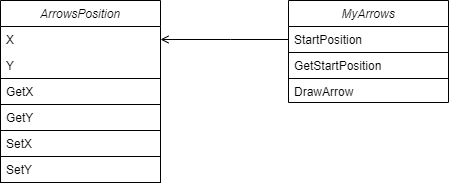

The diagram above was exported from draw.io. Its source (the exported page's mxGraphModel, read from the mxfile embedded in the PNG):
<mxGraphModel dx="1038" dy="548" grid="1" gridSize="10" guides="1" tooltips="1" connect="1" arrows="1" fold="1" page="1" pageScale="1" pageWidth="827" pageHeight="1169" math="0" shadow="0">
  <root>
    <mxCell id="WIyWlLk6GJQsqaUBKTNV-0" />
    <mxCell id="WIyWlLk6GJQsqaUBKTNV-1" parent="WIyWlLk6GJQsqaUBKTNV-0" />
    <mxCell id="zkfFHV4jXpPFQw0GAbJ--0" value="ArrowsPosition" style="swimlane;fontStyle=2;align=center;verticalAlign=top;childLayout=stackLayout;horizontal=1;startSize=26;horizontalStack=0;resizeParent=1;resizeLast=0;collapsible=1;marginBottom=0;rounded=0;shadow=0;strokeWidth=1;" parent="WIyWlLk6GJQsqaUBKTNV-1" vertex="1">
      <mxGeometry x="220" y="130" width="160" height="182" as="geometry">
        <mxRectangle x="220" y="130" width="160" height="26" as="alternateBounds" />
      </mxGeometry>
    </mxCell>
    <mxCell id="zkfFHV4jXpPFQw0GAbJ--1" value="X" style="text;align=left;verticalAlign=top;spacingLeft=4;spacingRight=4;overflow=hidden;rotatable=0;points=[[0,0.5],[1,0.5]];portConstraint=eastwest;" parent="zkfFHV4jXpPFQw0GAbJ--0" vertex="1">
      <mxGeometry y="26" width="160" height="26" as="geometry" />
    </mxCell>
    <mxCell id="zkfFHV4jXpPFQw0GAbJ--2" value="Y" style="text;align=left;verticalAlign=top;spacingLeft=4;spacingRight=4;overflow=hidden;rotatable=0;points=[[0,0.5],[1,0.5]];portConstraint=eastwest;rounded=0;shadow=0;html=0;" parent="zkfFHV4jXpPFQw0GAbJ--0" vertex="1">
      <mxGeometry y="52" width="160" height="26" as="geometry" />
    </mxCell>
    <mxCell id="wYPn8QrhSmg6a_ZwkMGO-0" value="GetX" style="text;align=left;verticalAlign=top;spacingLeft=4;spacingRight=4;overflow=hidden;rotatable=0;points=[[0,0.5],[1,0.5]];portConstraint=eastwest;rounded=0;shadow=0;html=0;strokeColor=#000000;" vertex="1" parent="zkfFHV4jXpPFQw0GAbJ--0">
      <mxGeometry y="78" width="160" height="26" as="geometry" />
    </mxCell>
    <mxCell id="zkfFHV4jXpPFQw0GAbJ--3" value="GetY" style="text;align=left;verticalAlign=top;spacingLeft=4;spacingRight=4;overflow=hidden;rotatable=0;points=[[0,0.5],[1,0.5]];portConstraint=eastwest;rounded=0;shadow=0;html=0;strokeColor=#000000;" parent="zkfFHV4jXpPFQw0GAbJ--0" vertex="1">
      <mxGeometry y="104" width="160" height="26" as="geometry" />
    </mxCell>
    <mxCell id="zkfFHV4jXpPFQw0GAbJ--5" value="SetX" style="text;align=left;verticalAlign=top;spacingLeft=4;spacingRight=4;overflow=hidden;rotatable=0;points=[[0,0.5],[1,0.5]];portConstraint=eastwest;strokeColor=#000000;" parent="zkfFHV4jXpPFQw0GAbJ--0" vertex="1">
      <mxGeometry y="130" width="160" height="26" as="geometry" />
    </mxCell>
    <mxCell id="wYPn8QrhSmg6a_ZwkMGO-2" value="SetY" style="text;align=left;verticalAlign=top;spacingLeft=4;spacingRight=4;overflow=hidden;rotatable=0;points=[[0,0.5],[1,0.5]];portConstraint=eastwest;strokeColor=#000000;" vertex="1" parent="zkfFHV4jXpPFQw0GAbJ--0">
      <mxGeometry y="156" width="160" height="26" as="geometry" />
    </mxCell>
    <mxCell id="zkfFHV4jXpPFQw0GAbJ--17" value="MyArrows&#10;" style="swimlane;fontStyle=2;align=center;verticalAlign=top;childLayout=stackLayout;horizontal=1;startSize=26;horizontalStack=0;resizeParent=1;resizeLast=0;collapsible=1;marginBottom=0;rounded=0;shadow=0;strokeWidth=1;" parent="WIyWlLk6GJQsqaUBKTNV-1" vertex="1">
      <mxGeometry x="508" y="130" width="160" height="102" as="geometry">
        <mxRectangle x="550" y="140" width="160" height="26" as="alternateBounds" />
      </mxGeometry>
    </mxCell>
    <mxCell id="zkfFHV4jXpPFQw0GAbJ--18" value="StartPosition" style="text;align=left;verticalAlign=top;spacingLeft=4;spacingRight=4;overflow=hidden;rotatable=0;points=[[0,0.5],[1,0.5]];portConstraint=eastwest;" parent="zkfFHV4jXpPFQw0GAbJ--17" vertex="1">
      <mxGeometry y="26" width="160" height="26" as="geometry" />
    </mxCell>
    <mxCell id="zkfFHV4jXpPFQw0GAbJ--24" value="GetStartPosition" style="text;align=left;verticalAlign=top;spacingLeft=4;spacingRight=4;overflow=hidden;rotatable=0;points=[[0,0.5],[1,0.5]];portConstraint=eastwest;strokeColor=#000000;" parent="zkfFHV4jXpPFQw0GAbJ--17" vertex="1">
      <mxGeometry y="52" width="160" height="26" as="geometry" />
    </mxCell>
    <mxCell id="zkfFHV4jXpPFQw0GAbJ--25" value="DrawArrow" style="text;align=left;verticalAlign=top;spacingLeft=4;spacingRight=4;overflow=hidden;rotatable=0;points=[[0,0.5],[1,0.5]];portConstraint=eastwest;" parent="zkfFHV4jXpPFQw0GAbJ--17" vertex="1">
      <mxGeometry y="78" width="160" height="24" as="geometry" />
    </mxCell>
    <mxCell id="zkfFHV4jXpPFQw0GAbJ--26" value="" style="endArrow=open;shadow=0;strokeWidth=1;rounded=0;endFill=1;edgeStyle=elbowEdgeStyle;elbow=vertical;exitX=0;exitY=0.5;exitDx=0;exitDy=0;entryX=1;entryY=0.5;entryDx=0;entryDy=0;" parent="WIyWlLk6GJQsqaUBKTNV-1" source="zkfFHV4jXpPFQw0GAbJ--18" target="zkfFHV4jXpPFQw0GAbJ--1" edge="1">
      <mxGeometry x="0.5" y="41" relative="1" as="geometry">
        <mxPoint x="460" y="250" as="sourcePoint" />
        <mxPoint x="420" y="250" as="targetPoint" />
        <mxPoint x="-40" y="32" as="offset" />
        <Array as="points">
          <mxPoint x="450" y="169" />
        </Array>
      </mxGeometry>
    </mxCell>
  </root>
</mxGraphModel>